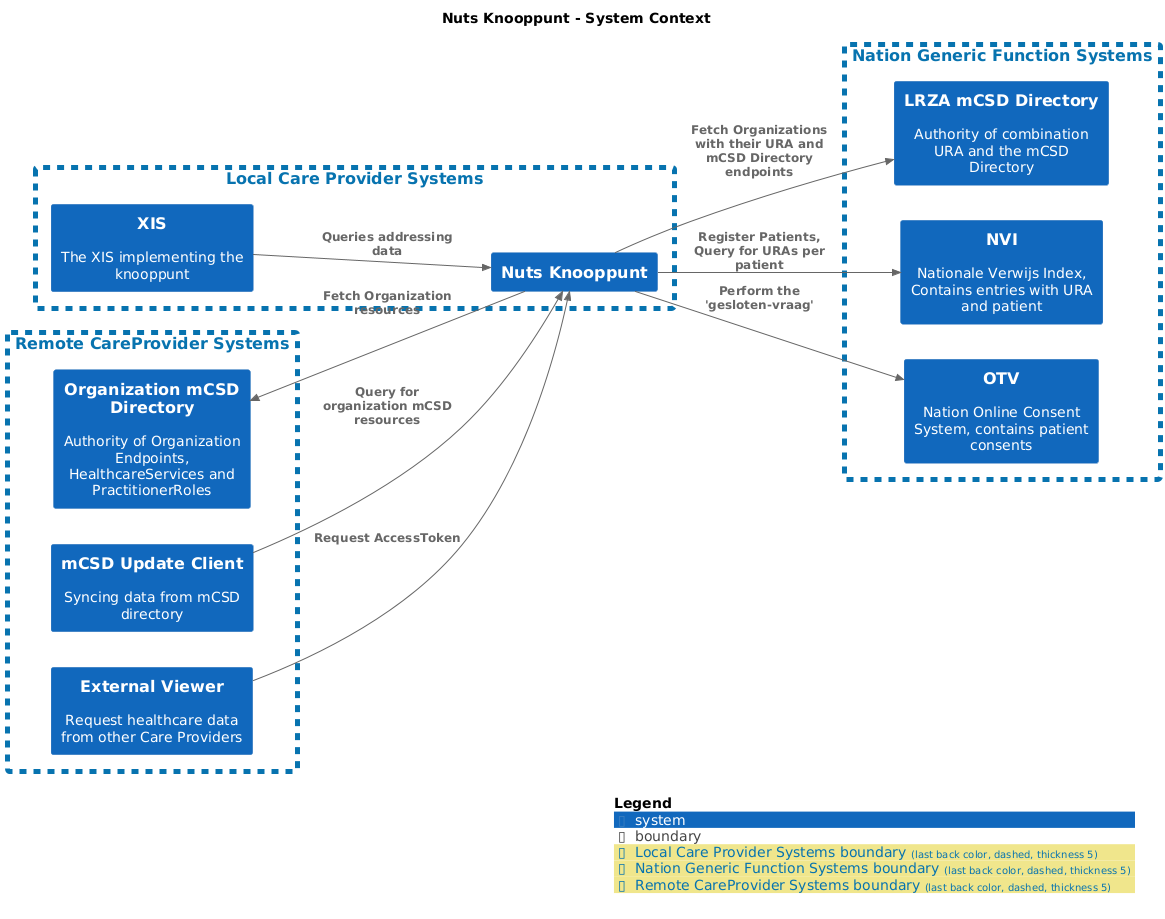

The diagram above was rendered by PlantUML. Its source (embedded in the PNG):
@startuml
set separator none
title Nuts Knooppunt - System Context

left to right direction

!include <C4/C4>
!include <C4/C4_Context>

AddBoundaryTag("Local Care Provider Systems", $borderColor="#0773af", $fontColor="#0773af", $borderStyle="dashed", $borderThickness="5")
Boundary(group_1, "Local Care Provider Systems", $tags="Local Care Provider Systems") {
  System(NutsKnooppunt, "Nuts Knooppunt", $descr="", $tags="", $link="")
  System(XIS, "XIS", $descr="The XIS implementing the knooppunt", $tags="", $link="")
}

AddBoundaryTag("Nation Generic Function Systems", $borderColor="#0773af", $fontColor="#0773af", $borderStyle="dashed", $borderThickness="5")
Boundary(group_2, "Nation Generic Function Systems", $tags="Nation Generic Function Systems") {
  System(LRZAmCSDDirectory, "LRZA mCSD Directory", $descr="Authority of combination URA and the mCSD Directory", $tags="", $link="")
  System(NVI, "NVI", $descr="Nationale Verwijs Index, Contains entries with URA and patient", $tags="", $link="")
  System(OTV, "OTV", $descr="Nation Online Consent System, contains patient consents", $tags="", $link="")
}

AddBoundaryTag("Remote CareProvider Systems", $borderColor="#0773af", $fontColor="#0773af", $borderStyle="dashed", $borderThickness="5")
Boundary(group_3, "Remote CareProvider Systems", $tags="Remote CareProvider Systems") {
  System(mCSDUpdateClient, "mCSD Update Client", $descr="Syncing data from mCSD directory", $tags="", $link="")
  System(OrganizationmCSDDirectory, "Organization mCSD Directory", $descr="Authority of Organization Endpoints, HealthcareServices and PractitionerRoles", $tags="", $link="")
  System(ExternalViewer, "External Viewer", $descr="Request healthcare data from other Care Providers", $tags="", $link="")
}


Rel(NutsKnooppunt, LRZAmCSDDirectory, "Fetch Organizations with their URA and mCSD Directory endpoints", $techn="", $tags="", $link="")
Rel(NutsKnooppunt, OrganizationmCSDDirectory, "Fetch Organization resources", $techn="", $tags="", $link="")
Rel(NutsKnooppunt, NVI, "Register Patients, Query for URAs per patient", $techn="", $tags="", $link="")
Rel(NutsKnooppunt, OTV, "Perform the 'gesloten-vraag'", $techn="", $tags="", $link="")
Rel(XIS, NutsKnooppunt, "Queries addressing data", $techn="", $tags="", $link="")
Rel(mCSDUpdateClient, NutsKnooppunt, "Query for organization mCSD resources", $techn="", $tags="", $link="")
Rel(ExternalViewer, NutsKnooppunt, "Request AccessToken", $techn="", $tags="", $link="")

SHOW_DYNAMIC_LEGEND()
@enduml